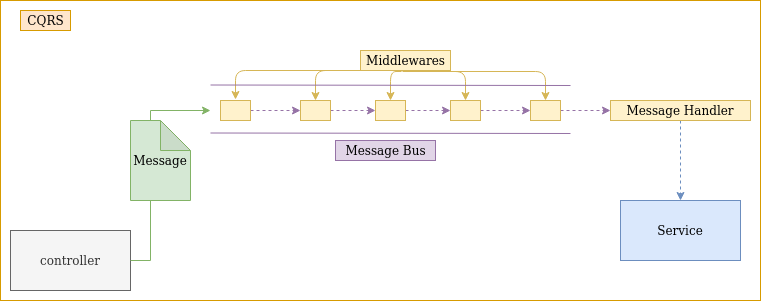

The diagram above was exported from draw.io. Its source (the exported page's mxGraphModel, read from the mxfile embedded in the PNG):
<mxGraphModel dx="1992" dy="738" grid="1" gridSize="10" guides="1" tooltips="1" connect="1" arrows="1" fold="1" page="1" pageScale="1" pageWidth="850" pageHeight="1100" math="0" shadow="0">
  <root>
    <mxCell id="0" />
    <mxCell id="1" parent="0" />
    <mxCell id="lKl-RsSW4kE-cA3zMAq9-66" value="" style="rounded=0;whiteSpace=wrap;html=1;shadow=0;strokeColor=#D79B00;" vertex="1" parent="1">
      <mxGeometry x="20" y="70" width="760" height="300" as="geometry" />
    </mxCell>
    <mxCell id="lKl-RsSW4kE-cA3zMAq9-1" value="controller" style="rounded=0;whiteSpace=wrap;html=1;fillColor=#f5f5f5;strokeColor=#666666;fontColor=#333333;" vertex="1" parent="1">
      <mxGeometry x="30" y="300" width="120" height="60" as="geometry" />
    </mxCell>
    <mxCell id="lKl-RsSW4kE-cA3zMAq9-3" value="CQRS" style="text;html=1;align=center;verticalAlign=middle;resizable=0;points=[];autosize=1;fillColor=#ffe6cc;strokeColor=#d79b00;" vertex="1" parent="1">
      <mxGeometry x="40" y="80" width="50" height="20" as="geometry" />
    </mxCell>
    <mxCell id="lKl-RsSW4kE-cA3zMAq9-44" style="edgeStyle=orthogonalEdgeStyle;rounded=0;orthogonalLoop=1;jettySize=auto;html=1;entryX=0;entryY=0.5;entryDx=0;entryDy=0;shadow=0;strokeColor=#9673a6;fillColor=#e1d5e7;dashed=1;" edge="1" parent="1" source="lKl-RsSW4kE-cA3zMAq9-16" target="lKl-RsSW4kE-cA3zMAq9-17">
      <mxGeometry relative="1" as="geometry" />
    </mxCell>
    <mxCell id="lKl-RsSW4kE-cA3zMAq9-16" value="" style="rounded=0;whiteSpace=wrap;html=1;fillColor=#fff2cc;strokeColor=#d6b656;" vertex="1" parent="1">
      <mxGeometry x="240" y="170" width="30" height="20" as="geometry" />
    </mxCell>
    <mxCell id="lKl-RsSW4kE-cA3zMAq9-45" style="edgeStyle=orthogonalEdgeStyle;rounded=0;orthogonalLoop=1;jettySize=auto;html=1;entryX=0;entryY=0.5;entryDx=0;entryDy=0;shadow=0;dashed=1;strokeColor=#9673a6;fillColor=#e1d5e7;" edge="1" parent="1" source="lKl-RsSW4kE-cA3zMAq9-17" target="lKl-RsSW4kE-cA3zMAq9-18">
      <mxGeometry relative="1" as="geometry" />
    </mxCell>
    <mxCell id="lKl-RsSW4kE-cA3zMAq9-17" value="" style="rounded=0;whiteSpace=wrap;html=1;fillColor=#fff2cc;strokeColor=#d6b656;" vertex="1" parent="1">
      <mxGeometry x="320" y="170" width="30" height="20" as="geometry" />
    </mxCell>
    <mxCell id="lKl-RsSW4kE-cA3zMAq9-48" style="edgeStyle=orthogonalEdgeStyle;rounded=0;orthogonalLoop=1;jettySize=auto;html=1;exitX=1;exitY=0.5;exitDx=0;exitDy=0;entryX=0;entryY=0.5;entryDx=0;entryDy=0;shadow=0;dashed=1;strokeColor=#9673a6;fillColor=#e1d5e7;" edge="1" parent="1" source="lKl-RsSW4kE-cA3zMAq9-18" target="lKl-RsSW4kE-cA3zMAq9-19">
      <mxGeometry relative="1" as="geometry" />
    </mxCell>
    <mxCell id="lKl-RsSW4kE-cA3zMAq9-18" value="" style="rounded=0;whiteSpace=wrap;html=1;fillColor=#fff2cc;strokeColor=#d6b656;" vertex="1" parent="1">
      <mxGeometry x="395" y="170" width="30" height="20" as="geometry" />
    </mxCell>
    <mxCell id="lKl-RsSW4kE-cA3zMAq9-49" style="edgeStyle=orthogonalEdgeStyle;rounded=0;orthogonalLoop=1;jettySize=auto;html=1;exitX=1;exitY=0.5;exitDx=0;exitDy=0;entryX=0;entryY=0.5;entryDx=0;entryDy=0;shadow=0;dashed=1;strokeColor=#9673a6;fillColor=#e1d5e7;" edge="1" parent="1" source="lKl-RsSW4kE-cA3zMAq9-19" target="lKl-RsSW4kE-cA3zMAq9-21">
      <mxGeometry relative="1" as="geometry" />
    </mxCell>
    <mxCell id="lKl-RsSW4kE-cA3zMAq9-19" value="" style="rounded=0;whiteSpace=wrap;html=1;fillColor=#fff2cc;strokeColor=#d6b656;" vertex="1" parent="1">
      <mxGeometry x="470" y="170" width="30" height="20" as="geometry" />
    </mxCell>
    <mxCell id="lKl-RsSW4kE-cA3zMAq9-50" style="edgeStyle=orthogonalEdgeStyle;rounded=0;orthogonalLoop=1;jettySize=auto;html=1;entryX=0;entryY=0.5;entryDx=0;entryDy=0;shadow=0;dashed=1;strokeColor=#9673a6;fillColor=#e1d5e7;" edge="1" parent="1" source="lKl-RsSW4kE-cA3zMAq9-21" target="lKl-RsSW4kE-cA3zMAq9-43">
      <mxGeometry relative="1" as="geometry" />
    </mxCell>
    <mxCell id="lKl-RsSW4kE-cA3zMAq9-21" value="" style="rounded=0;whiteSpace=wrap;html=1;fillColor=#fff2cc;strokeColor=#d6b656;" vertex="1" parent="1">
      <mxGeometry x="550" y="170" width="30" height="20" as="geometry" />
    </mxCell>
    <mxCell id="lKl-RsSW4kE-cA3zMAq9-22" value="Middlewares" style="text;html=1;align=center;verticalAlign=middle;resizable=0;points=[];autosize=1;fillColor=#fff2cc;strokeColor=#d6b656;" vertex="1" parent="1">
      <mxGeometry x="380" y="120" width="90" height="20" as="geometry" />
    </mxCell>
    <mxCell id="lKl-RsSW4kE-cA3zMAq9-26" value="" style="edgeStyle=segmentEdgeStyle;endArrow=classic;html=1;exitX=0.433;exitY=1;exitDx=0;exitDy=0;exitPerimeter=0;entryX=0.5;entryY=0;entryDx=0;entryDy=0;fillColor=#fff2cc;strokeColor=#d6b656;" edge="1" parent="1" source="lKl-RsSW4kE-cA3zMAq9-22">
      <mxGeometry width="50" height="50" relative="1" as="geometry">
        <mxPoint x="416.9899999999998" y="140" as="sourcePoint" />
        <mxPoint x="255" y="169" as="targetPoint" />
      </mxGeometry>
    </mxCell>
    <mxCell id="lKl-RsSW4kE-cA3zMAq9-28" value="" style="edgeStyle=segmentEdgeStyle;endArrow=classic;html=1;entryX=0.5;entryY=0;entryDx=0;entryDy=0;exitX=0.411;exitY=1;exitDx=0;exitDy=0;exitPerimeter=0;fillColor=#fff2cc;strokeColor=#d6b656;" edge="1" parent="1" source="lKl-RsSW4kE-cA3zMAq9-22" target="lKl-RsSW4kE-cA3zMAq9-17">
      <mxGeometry width="50" height="50" relative="1" as="geometry">
        <mxPoint x="400" y="300" as="sourcePoint" />
        <mxPoint x="450" y="250" as="targetPoint" />
      </mxGeometry>
    </mxCell>
    <mxCell id="lKl-RsSW4kE-cA3zMAq9-29" value="" style="edgeStyle=segmentEdgeStyle;endArrow=classic;html=1;entryX=0.5;entryY=0;entryDx=0;entryDy=0;exitX=0.456;exitY=1.05;exitDx=0;exitDy=0;exitPerimeter=0;fillColor=#fff2cc;strokeColor=#d6b656;" edge="1" parent="1" source="lKl-RsSW4kE-cA3zMAq9-22" target="lKl-RsSW4kE-cA3zMAq9-18">
      <mxGeometry width="50" height="50" relative="1" as="geometry">
        <mxPoint x="420" y="130" as="sourcePoint" />
        <mxPoint x="450" y="250" as="targetPoint" />
      </mxGeometry>
    </mxCell>
    <mxCell id="lKl-RsSW4kE-cA3zMAq9-30" value="" style="edgeStyle=segmentEdgeStyle;endArrow=classic;html=1;entryX=0.5;entryY=0;entryDx=0;entryDy=0;exitX=0.489;exitY=1.05;exitDx=0;exitDy=0;exitPerimeter=0;fillColor=#fff2cc;strokeColor=#d6b656;" edge="1" parent="1" source="lKl-RsSW4kE-cA3zMAq9-22" target="lKl-RsSW4kE-cA3zMAq9-19">
      <mxGeometry width="50" height="50" relative="1" as="geometry">
        <mxPoint x="424" y="129" as="sourcePoint" />
        <mxPoint x="420" y="180" as="targetPoint" />
      </mxGeometry>
    </mxCell>
    <mxCell id="lKl-RsSW4kE-cA3zMAq9-31" value="" style="edgeStyle=segmentEdgeStyle;endArrow=classic;html=1;entryX=0.5;entryY=0;entryDx=0;entryDy=0;exitX=0.467;exitY=1.05;exitDx=0;exitDy=0;exitPerimeter=0;fillColor=#fff2cc;strokeColor=#d6b656;" edge="1" parent="1" source="lKl-RsSW4kE-cA3zMAq9-22" target="lKl-RsSW4kE-cA3zMAq9-21">
      <mxGeometry width="50" height="50" relative="1" as="geometry">
        <mxPoint x="434.0100000000002" y="121" as="sourcePoint" />
        <mxPoint x="495" y="180" as="targetPoint" />
      </mxGeometry>
    </mxCell>
    <mxCell id="lKl-RsSW4kE-cA3zMAq9-38" value="" style="shape=link;html=1;shadow=0;strokeColor=#9673a6;width=48;fillColor=#e1d5e7;" edge="1" parent="1">
      <mxGeometry width="50" height="50" relative="1" as="geometry">
        <mxPoint x="230" y="178.5" as="sourcePoint" />
        <mxPoint x="590" y="179" as="targetPoint" />
      </mxGeometry>
    </mxCell>
    <mxCell id="lKl-RsSW4kE-cA3zMAq9-42" style="edgeStyle=orthogonalEdgeStyle;rounded=0;orthogonalLoop=1;jettySize=auto;html=1;shadow=0;strokeColor=#82b366;fillColor=#d5e8d4;exitX=1;exitY=0.5;exitDx=0;exitDy=0;" edge="1" parent="1" source="lKl-RsSW4kE-cA3zMAq9-1">
      <mxGeometry relative="1" as="geometry">
        <mxPoint x="230" y="180" as="targetPoint" />
        <mxPoint x="190" y="270" as="sourcePoint" />
        <Array as="points">
          <mxPoint x="170" y="330" />
          <mxPoint x="170" y="180" />
        </Array>
      </mxGeometry>
    </mxCell>
    <mxCell id="lKl-RsSW4kE-cA3zMAq9-52" value="" style="edgeStyle=orthogonalEdgeStyle;rounded=0;orthogonalLoop=1;jettySize=auto;html=1;shadow=0;dashed=1;strokeColor=#6c8ebf;fillColor=#dae8fc;" edge="1" parent="1" source="lKl-RsSW4kE-cA3zMAq9-43">
      <mxGeometry relative="1" as="geometry">
        <mxPoint x="700" y="270" as="targetPoint" />
      </mxGeometry>
    </mxCell>
    <mxCell id="lKl-RsSW4kE-cA3zMAq9-43" value="Message Handler" style="rounded=0;whiteSpace=wrap;html=1;fillColor=#fff2cc;strokeColor=#d6b656;" vertex="1" parent="1">
      <mxGeometry x="630" y="170" width="140" height="20" as="geometry" />
    </mxCell>
    <mxCell id="lKl-RsSW4kE-cA3zMAq9-56" value="Service" style="rounded=0;whiteSpace=wrap;html=1;shadow=0;fillColor=#dae8fc;strokeColor=#6c8ebf;" vertex="1" parent="1">
      <mxGeometry x="640" y="270" width="120" height="60" as="geometry" />
    </mxCell>
    <mxCell id="lKl-RsSW4kE-cA3zMAq9-62" value="Message Bus" style="text;html=1;align=center;verticalAlign=middle;resizable=0;points=[];autosize=1;fillColor=#e1d5e7;strokeColor=#9673a6;" vertex="1" parent="1">
      <mxGeometry x="355" y="210" width="100" height="20" as="geometry" />
    </mxCell>
    <mxCell id="lKl-RsSW4kE-cA3zMAq9-63" value="Message" style="shape=note;whiteSpace=wrap;html=1;backgroundOutline=1;darkOpacity=0.05;shadow=0;fillColor=#d5e8d4;strokeColor=#82b366;" vertex="1" parent="1">
      <mxGeometry x="150" y="190" width="60" height="80" as="geometry" />
    </mxCell>
  </root>
</mxGraphModel>